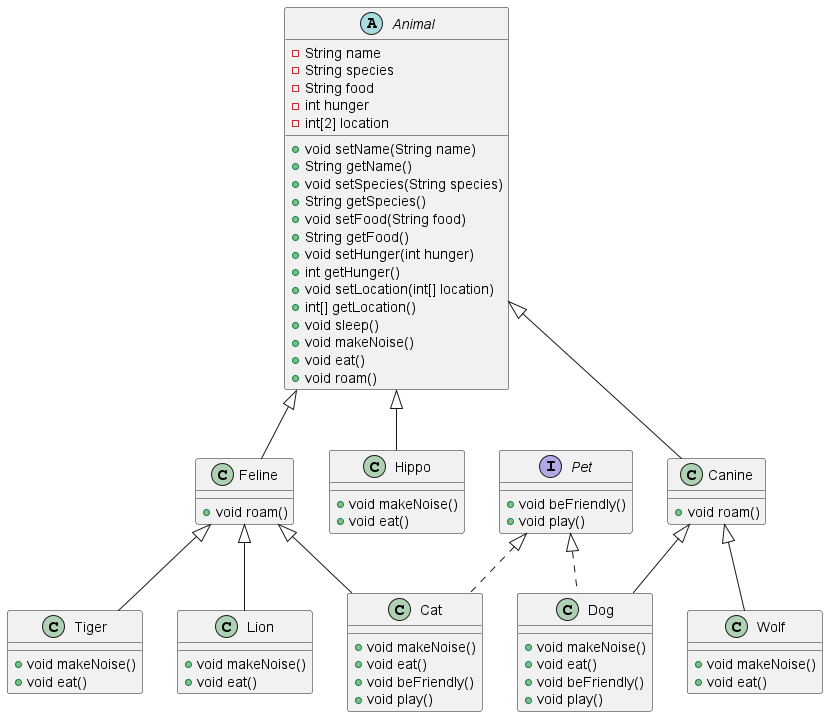

The diagram above was rendered by PlantUML. Its source (embedded in the PNG):
@startuml
abstract class Animal {
    - String name
    - String species
    - String food
    - int hunger
    - int[2] location

    + void setName(String name)
    + String getName()
    + void setSpecies(String species)
    + String getSpecies()
    + void setFood(String food)
    + String getFood()
    + void setHunger(int hunger)
    + int getHunger()
    + void setLocation(int[] location)
    + int[] getLocation()
    + void sleep()
    + void makeNoise()
    + void eat()
    + void roam()
}

class Canine extends Animal {
    + void roam()
}

class Feline extends Animal {
    + void roam()
}

class Hippo extends Animal {
    + void makeNoise()
    + void eat()
}

class Lion extends Feline {
    + void makeNoise()
    + void eat()
}

class Tiger extends Feline {
    + void makeNoise()
    + void eat()
}

class Wolf extends Canine {
    + void makeNoise()
    + void eat()
}

interface Pet {
    + void beFriendly()
    + void play()
}

class Cat extends Feline implements Pet {
    + void makeNoise()
    + void eat()
    + void beFriendly()
    + void play()
}

class Dog extends Canine implements Pet {
    + void makeNoise()
    + void eat()
    + void beFriendly()
    + void play()
}
@enduml